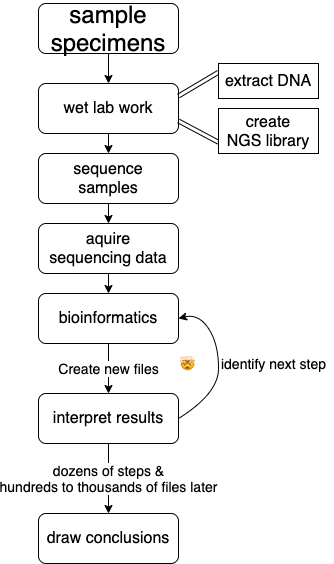

The diagram above was exported from draw.io. Its source (the exported page's mxGraphModel, read from the mxfile embedded in the PNG):
<mxGraphModel dx="910" dy="510" grid="1" gridSize="10" guides="1" tooltips="1" connect="1" arrows="1" fold="1" page="1" pageScale="1" pageWidth="827" pageHeight="1169" math="0" shadow="0">
  <root>
    <mxCell id="WIyWlLk6GJQsqaUBKTNV-0" />
    <mxCell id="WIyWlLk6GJQsqaUBKTNV-1" parent="WIyWlLk6GJQsqaUBKTNV-0" />
    <mxCell id="Yulbz9-p7kJRCSTvxcyv-22" style="edgeStyle=none;rounded=0;orthogonalLoop=1;jettySize=auto;html=1;exitX=0.5;exitY=1;exitDx=0;exitDy=0;entryX=0.5;entryY=0;entryDx=0;entryDy=0;" edge="1" parent="WIyWlLk6GJQsqaUBKTNV-1" source="WIyWlLk6GJQsqaUBKTNV-3" target="Yulbz9-p7kJRCSTvxcyv-4">
      <mxGeometry relative="1" as="geometry" />
    </mxCell>
    <mxCell id="WIyWlLk6GJQsqaUBKTNV-3" value="&lt;font style=&quot;font-size: 24px&quot;&gt;sample specimens&lt;/font&gt;" style="rounded=1;whiteSpace=wrap;html=1;fontSize=12;glass=0;strokeWidth=1;shadow=0;" parent="WIyWlLk6GJQsqaUBKTNV-1" vertex="1">
      <mxGeometry x="140" y="110" width="140" height="50" as="geometry" />
    </mxCell>
    <mxCell id="Yulbz9-p7kJRCSTvxcyv-17" style="edgeStyle=none;rounded=0;orthogonalLoop=1;jettySize=auto;html=1;exitX=0.5;exitY=1;exitDx=0;exitDy=0;entryX=0.5;entryY=0;entryDx=0;entryDy=0;" edge="1" parent="WIyWlLk6GJQsqaUBKTNV-1" source="Yulbz9-p7kJRCSTvxcyv-4" target="Yulbz9-p7kJRCSTvxcyv-15">
      <mxGeometry relative="1" as="geometry" />
    </mxCell>
    <mxCell id="Yulbz9-p7kJRCSTvxcyv-4" value="&lt;font style=&quot;font-size: 16px&quot;&gt;wet lab work&lt;/font&gt;" style="rounded=1;whiteSpace=wrap;html=1;" vertex="1" parent="WIyWlLk6GJQsqaUBKTNV-1">
      <mxGeometry x="140" y="190" width="140" height="50" as="geometry" />
    </mxCell>
    <mxCell id="Yulbz9-p7kJRCSTvxcyv-14" style="edgeStyle=none;shape=link;rounded=0;orthogonalLoop=1;jettySize=auto;html=1;exitX=0;exitY=0.25;exitDx=0;exitDy=0;entryX=1;entryY=0.25;entryDx=0;entryDy=0;" edge="1" parent="WIyWlLk6GJQsqaUBKTNV-1" source="Yulbz9-p7kJRCSTvxcyv-6" target="Yulbz9-p7kJRCSTvxcyv-4">
      <mxGeometry relative="1" as="geometry" />
    </mxCell>
    <mxCell id="Yulbz9-p7kJRCSTvxcyv-6" value="&lt;font style=&quot;font-size: 16px&quot;&gt;extract DNA&lt;/font&gt;" style="rounded=0;whiteSpace=wrap;html=1;" vertex="1" parent="WIyWlLk6GJQsqaUBKTNV-1">
      <mxGeometry x="320" y="170" width="100" height="35" as="geometry" />
    </mxCell>
    <mxCell id="Yulbz9-p7kJRCSTvxcyv-13" style="edgeStyle=none;shape=link;rounded=0;orthogonalLoop=1;jettySize=auto;html=1;exitX=0;exitY=0.75;exitDx=0;exitDy=0;entryX=1;entryY=0.75;entryDx=0;entryDy=0;" edge="1" parent="WIyWlLk6GJQsqaUBKTNV-1" source="Yulbz9-p7kJRCSTvxcyv-8" target="Yulbz9-p7kJRCSTvxcyv-4">
      <mxGeometry relative="1" as="geometry" />
    </mxCell>
    <mxCell id="Yulbz9-p7kJRCSTvxcyv-8" value="&lt;font style=&quot;font-size: 16px&quot;&gt;create&lt;br&gt;NGS library&lt;/font&gt;" style="rounded=0;whiteSpace=wrap;html=1;" vertex="1" parent="WIyWlLk6GJQsqaUBKTNV-1">
      <mxGeometry x="320" y="215" width="100" height="45" as="geometry" />
    </mxCell>
    <mxCell id="Yulbz9-p7kJRCSTvxcyv-20" value="" style="edgeStyle=none;rounded=0;orthogonalLoop=1;jettySize=auto;html=1;" edge="1" parent="WIyWlLk6GJQsqaUBKTNV-1" source="Yulbz9-p7kJRCSTvxcyv-15" target="Yulbz9-p7kJRCSTvxcyv-19">
      <mxGeometry relative="1" as="geometry" />
    </mxCell>
    <mxCell id="Yulbz9-p7kJRCSTvxcyv-15" value="&lt;font style=&quot;font-size: 16px&quot;&gt;sequence&lt;br&gt;samples&lt;/font&gt;" style="rounded=1;whiteSpace=wrap;html=1;" vertex="1" parent="WIyWlLk6GJQsqaUBKTNV-1">
      <mxGeometry x="140" y="260" width="140" height="50" as="geometry" />
    </mxCell>
    <mxCell id="Yulbz9-p7kJRCSTvxcyv-24" value="" style="edgeStyle=none;rounded=0;orthogonalLoop=1;jettySize=auto;html=1;" edge="1" parent="WIyWlLk6GJQsqaUBKTNV-1" source="Yulbz9-p7kJRCSTvxcyv-19" target="Yulbz9-p7kJRCSTvxcyv-23">
      <mxGeometry relative="1" as="geometry" />
    </mxCell>
    <mxCell id="Yulbz9-p7kJRCSTvxcyv-19" value="&lt;font style=&quot;font-size: 16px&quot;&gt;aquire&lt;br&gt;sequencing data&lt;/font&gt;" style="rounded=1;whiteSpace=wrap;html=1;" vertex="1" parent="WIyWlLk6GJQsqaUBKTNV-1">
      <mxGeometry x="140" y="330" width="140" height="50" as="geometry" />
    </mxCell>
    <mxCell id="Yulbz9-p7kJRCSTvxcyv-26" value="&lt;font style=&quot;font-size: 14px&quot;&gt;Create new files&lt;/font&gt;" style="edgeStyle=none;rounded=0;orthogonalLoop=1;jettySize=auto;html=1;" edge="1" parent="WIyWlLk6GJQsqaUBKTNV-1" source="Yulbz9-p7kJRCSTvxcyv-23" target="Yulbz9-p7kJRCSTvxcyv-25">
      <mxGeometry relative="1" as="geometry" />
    </mxCell>
    <mxCell id="Yulbz9-p7kJRCSTvxcyv-23" value="&lt;font style=&quot;font-size: 16px&quot;&gt;bioinformatics&lt;/font&gt;" style="rounded=1;whiteSpace=wrap;html=1;" vertex="1" parent="WIyWlLk6GJQsqaUBKTNV-1">
      <mxGeometry x="140" y="400" width="140" height="50" as="geometry" />
    </mxCell>
    <mxCell id="Yulbz9-p7kJRCSTvxcyv-37" value="&lt;font style=&quot;font-size: 14px&quot;&gt;dozens of steps &amp;amp;&lt;br&gt;hundreds to thousands of files later&lt;/font&gt;" style="edgeStyle=none;rounded=0;orthogonalLoop=1;jettySize=auto;html=1;" edge="1" parent="WIyWlLk6GJQsqaUBKTNV-1" source="Yulbz9-p7kJRCSTvxcyv-25" target="Yulbz9-p7kJRCSTvxcyv-36">
      <mxGeometry relative="1" as="geometry" />
    </mxCell>
    <mxCell id="Yulbz9-p7kJRCSTvxcyv-25" value="&lt;font style=&quot;font-size: 16px&quot;&gt;interpret results&lt;/font&gt;" style="rounded=1;whiteSpace=wrap;html=1;" vertex="1" parent="WIyWlLk6GJQsqaUBKTNV-1">
      <mxGeometry x="140" y="500" width="140" height="50" as="geometry" />
    </mxCell>
    <mxCell id="Yulbz9-p7kJRCSTvxcyv-36" value="&lt;font style=&quot;font-size: 16px&quot;&gt;draw conclusions&lt;/font&gt;" style="rounded=1;whiteSpace=wrap;html=1;" vertex="1" parent="WIyWlLk6GJQsqaUBKTNV-1">
      <mxGeometry x="140" y="620" width="140" height="50" as="geometry" />
    </mxCell>
    <mxCell id="Yulbz9-p7kJRCSTvxcyv-29" value="" style="curved=1;endArrow=classic;html=1;exitX=1;exitY=0.5;exitDx=0;exitDy=0;entryX=1;entryY=0.5;entryDx=0;entryDy=0;" edge="1" parent="WIyWlLk6GJQsqaUBKTNV-1" source="Yulbz9-p7kJRCSTvxcyv-25" target="Yulbz9-p7kJRCSTvxcyv-23">
      <mxGeometry width="50" height="50" relative="1" as="geometry">
        <mxPoint x="280" y="480" as="sourcePoint" />
        <mxPoint x="280" y="430" as="targetPoint" />
        <Array as="points">
          <mxPoint x="320" y="500" />
          <mxPoint x="320" y="450" />
          <mxPoint x="300" y="420" />
        </Array>
      </mxGeometry>
    </mxCell>
    <mxCell id="Yulbz9-p7kJRCSTvxcyv-31" value="&lt;font style=&quot;font-size: 14px&quot;&gt;identify next step&lt;/font&gt;" style="text;html=1;align=center;verticalAlign=middle;resizable=0;points=[];autosize=1;" vertex="1" parent="WIyWlLk6GJQsqaUBKTNV-1">
      <mxGeometry x="315" y="460" width="120" height="20" as="geometry" />
    </mxCell>
    <mxCell id="Yulbz9-p7kJRCSTvxcyv-35" value="🤯" style="text;html=1;" vertex="1" parent="WIyWlLk6GJQsqaUBKTNV-1">
      <mxGeometry x="280" y="457.5" width="20" height="25" as="geometry" />
    </mxCell>
  </root>
</mxGraphModel>